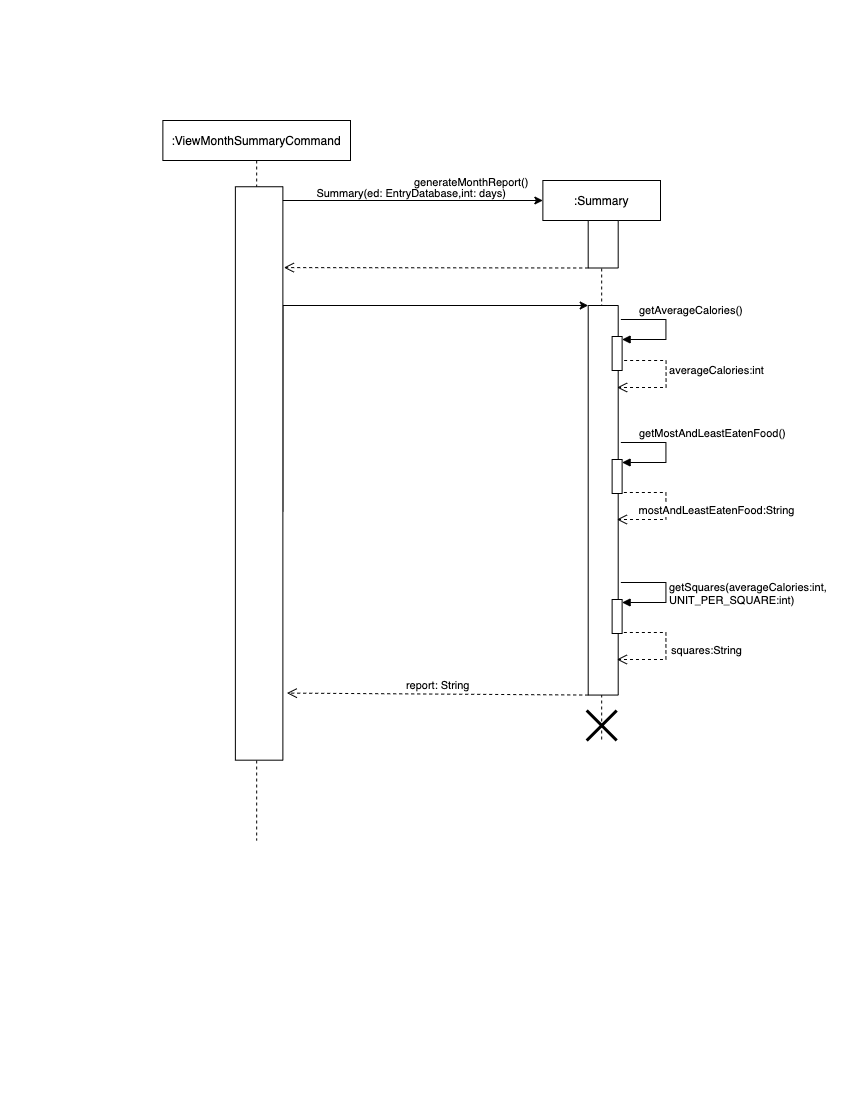

The diagram above was exported from draw.io. Its source (the exported page's mxGraphModel, read from the mxfile embedded in the PNG):
<mxGraphModel dx="1740" dy="894" grid="1" gridSize="10" guides="1" tooltips="1" connect="1" arrows="1" fold="1" page="1" pageScale="1" pageWidth="850" pageHeight="1100" math="0" shadow="0">
  <root>
    <mxCell id="0" />
    <mxCell id="1" parent="0" />
    <mxCell id="3nuBFxr9cyL0pnOWT2aG-1" value=":Summary" style="shape=umlLifeline;perimeter=lifelinePerimeter;container=1;collapsible=0;recursiveResize=0;rounded=0;shadow=0;strokeWidth=1;" parent="1" vertex="1">
      <mxGeometry x="542.37" y="180" width="117.63" height="560" as="geometry" />
    </mxCell>
    <mxCell id="ie_i7VloZM_X4s7Jd8dI-3" value="" style="rounded=0;whiteSpace=wrap;html=1;rotation=90;" parent="3nuBFxr9cyL0pnOWT2aG-1" vertex="1">
      <mxGeometry x="36.57" y="48.75" width="47.5" height="30" as="geometry" />
    </mxCell>
    <mxCell id="ie_i7VloZM_X4s7Jd8dI-10" value="" style="rounded=0;whiteSpace=wrap;html=1;rotation=90;" parent="3nuBFxr9cyL0pnOWT2aG-1" vertex="1">
      <mxGeometry x="-134.45" y="304.78" width="389.56" height="30" as="geometry" />
    </mxCell>
    <mxCell id="ie_i7VloZM_X4s7Jd8dI-23" value="" style="html=1;points=[];perimeter=orthogonalPerimeter;" parent="3nuBFxr9cyL0pnOWT2aG-1" vertex="1">
      <mxGeometry x="69.25" y="156" width="10" height="34" as="geometry" />
    </mxCell>
    <mxCell id="ie_i7VloZM_X4s7Jd8dI-24" value="getAverageCalories()" style="edgeStyle=orthogonalEdgeStyle;html=1;align=left;spacingLeft=2;endArrow=block;rounded=0;entryX=1;entryY=0;" parent="3nuBFxr9cyL0pnOWT2aG-1" edge="1">
      <mxGeometry x="-0.7333" y="9" relative="1" as="geometry">
        <mxPoint x="78" y="139" as="sourcePoint" />
        <Array as="points">
          <mxPoint x="123" y="139" />
          <mxPoint x="123" y="159" />
        </Array>
        <mxPoint x="79.25" y="159" as="targetPoint" />
        <mxPoint as="offset" />
      </mxGeometry>
    </mxCell>
    <mxCell id="gffd5kAj-nQzL8p0sPNN-6" value="" style="html=1;points=[];perimeter=orthogonalPerimeter;" vertex="1" parent="3nuBFxr9cyL0pnOWT2aG-1">
      <mxGeometry x="69.25" y="279" width="10" height="34" as="geometry" />
    </mxCell>
    <mxCell id="gffd5kAj-nQzL8p0sPNN-7" value="getMostAndLeastEatenFood()" style="edgeStyle=orthogonalEdgeStyle;html=1;align=left;spacingLeft=2;endArrow=block;rounded=0;entryX=1;entryY=0;" edge="1" parent="3nuBFxr9cyL0pnOWT2aG-1">
      <mxGeometry x="-0.7333" y="9" relative="1" as="geometry">
        <mxPoint x="78" y="262" as="sourcePoint" />
        <Array as="points">
          <mxPoint x="123" y="262" />
          <mxPoint x="123" y="282" />
        </Array>
        <mxPoint x="79.25" y="282" as="targetPoint" />
        <mxPoint as="offset" />
      </mxGeometry>
    </mxCell>
    <mxCell id="gffd5kAj-nQzL8p0sPNN-8" value="mostAndLeastEatenFood:String" style="html=1;verticalAlign=bottom;endArrow=open;dashed=1;endSize=8;rounded=0;edgeStyle=orthogonalEdgeStyle;exitX=1.175;exitY=0.794;exitDx=0;exitDy=0;exitPerimeter=0;" edge="1" parent="3nuBFxr9cyL0pnOWT2aG-1">
      <mxGeometry x="0.1695" y="-50" relative="1" as="geometry">
        <mxPoint x="74" y="339" as="targetPoint" />
        <mxPoint x="81" y="311.996" as="sourcePoint" />
        <Array as="points">
          <mxPoint x="123" y="312" />
          <mxPoint x="123" y="339" />
        </Array>
        <mxPoint x="50" y="50" as="offset" />
      </mxGeometry>
    </mxCell>
    <mxCell id="gffd5kAj-nQzL8p0sPNN-9" value="" style="html=1;points=[];perimeter=orthogonalPerimeter;" vertex="1" parent="3nuBFxr9cyL0pnOWT2aG-1">
      <mxGeometry x="69.25" y="419" width="10" height="34" as="geometry" />
    </mxCell>
    <mxCell id="gffd5kAj-nQzL8p0sPNN-10" value="getSquares(averageCalories:int, &lt;br&gt;UNIT_PER_SQUARE:int)" style="edgeStyle=orthogonalEdgeStyle;html=1;align=left;spacingLeft=2;endArrow=block;rounded=0;entryX=1;entryY=0;" edge="1" parent="3nuBFxr9cyL0pnOWT2aG-1">
      <mxGeometry x="0.0115" relative="1" as="geometry">
        <mxPoint x="78" y="402" as="sourcePoint" />
        <Array as="points">
          <mxPoint x="123" y="402" />
          <mxPoint x="123" y="422" />
        </Array>
        <mxPoint x="79.25" y="422" as="targetPoint" />
        <mxPoint as="offset" />
      </mxGeometry>
    </mxCell>
    <mxCell id="gffd5kAj-nQzL8p0sPNN-11" value="squares:String" style="html=1;verticalAlign=bottom;endArrow=open;dashed=1;endSize=8;rounded=0;edgeStyle=orthogonalEdgeStyle;exitX=1.175;exitY=0.794;exitDx=0;exitDy=0;exitPerimeter=0;" edge="1" parent="3nuBFxr9cyL0pnOWT2aG-1">
      <mxGeometry x="0.1695" y="-40" relative="1" as="geometry">
        <mxPoint x="74" y="479" as="targetPoint" />
        <mxPoint x="81" y="451.996" as="sourcePoint" />
        <Array as="points">
          <mxPoint x="123" y="452" />
          <mxPoint x="123" y="479" />
        </Array>
        <mxPoint x="40" y="40" as="offset" />
      </mxGeometry>
    </mxCell>
    <mxCell id="ie_i7VloZM_X4s7Jd8dI-39" value="averageCalories:int" style="html=1;verticalAlign=bottom;endArrow=open;dashed=1;endSize=8;rounded=0;edgeStyle=orthogonalEdgeStyle;exitX=1.175;exitY=0.794;exitDx=0;exitDy=0;exitPerimeter=0;" parent="3nuBFxr9cyL0pnOWT2aG-1" edge="1">
      <mxGeometry x="0.0508" y="50" relative="1" as="geometry">
        <mxPoint x="74.25" y="207" as="targetPoint" />
        <mxPoint x="81.25" y="179.99599999999998" as="sourcePoint" />
        <Array as="points">
          <mxPoint x="123.25" y="180" />
          <mxPoint x="123.25" y="207" />
        </Array>
        <mxPoint as="offset" />
      </mxGeometry>
    </mxCell>
    <mxCell id="gffd5kAj-nQzL8p0sPNN-12" value="" style="shape=umlDestroy;whiteSpace=wrap;html=1;strokeWidth=3;" vertex="1" parent="3nuBFxr9cyL0pnOWT2aG-1">
      <mxGeometry x="43.81000000000006" y="530" width="30" height="30" as="geometry" />
    </mxCell>
    <mxCell id="ie_i7VloZM_X4s7Jd8dI-4" value="" style="endArrow=classic;html=1;rounded=0;edgeStyle=orthogonalEdgeStyle;" parent="1" source="gffd5kAj-nQzL8p0sPNN-2" edge="1">
      <mxGeometry relative="1" as="geometry">
        <mxPoint x="392.37" y="200" as="sourcePoint" />
        <mxPoint x="542.37" y="200" as="targetPoint" />
        <Array as="points">
          <mxPoint x="258.37" y="200" />
        </Array>
      </mxGeometry>
    </mxCell>
    <mxCell id="ie_i7VloZM_X4s7Jd8dI-6" value="&amp;nbsp; &amp;nbsp; &amp;nbsp; &amp;nbsp;Summary(ed: EntryDatabase,int: days)" style="edgeLabel;resizable=0;html=1;align=left;verticalAlign=bottom;" parent="ie_i7VloZM_X4s7Jd8dI-4" connectable="0" vertex="1">
      <mxGeometry x="-1" relative="1" as="geometry">
        <mxPoint x="34" y="14" as="offset" />
      </mxGeometry>
    </mxCell>
    <mxCell id="ie_i7VloZM_X4s7Jd8dI-9" value="" style="verticalAlign=bottom;endArrow=open;dashed=1;endSize=8;shadow=0;strokeWidth=1;entryX=0.39;entryY=-0.021;entryDx=0;entryDy=0;entryPerimeter=0;exitX=1;exitY=1;exitDx=0;exitDy=0;" parent="1" edge="1" source="ie_i7VloZM_X4s7Jd8dI-3">
      <mxGeometry relative="1" as="geometry">
        <mxPoint x="283.36749999999995" y="267.0999999999999" as="targetPoint" />
        <mxPoint x="583" y="267" as="sourcePoint" />
      </mxGeometry>
    </mxCell>
    <mxCell id="ie_i7VloZM_X4s7Jd8dI-11" value="" style="endArrow=classic;html=1;rounded=0;edgeStyle=orthogonalEdgeStyle;entryX=0;entryY=1;entryDx=0;entryDy=0;exitX=0.566;exitY=0;exitDx=0;exitDy=0;exitPerimeter=0;" parent="1" source="gffd5kAj-nQzL8p0sPNN-2" target="ie_i7VloZM_X4s7Jd8dI-10" edge="1">
      <mxGeometry relative="1" as="geometry">
        <mxPoint x="392.37" y="305" as="sourcePoint" />
        <mxPoint x="762.87" y="310" as="targetPoint" />
        <Array as="points">
          <mxPoint x="282.37" y="305" />
        </Array>
      </mxGeometry>
    </mxCell>
    <mxCell id="ie_i7VloZM_X4s7Jd8dI-12" value="generateMonthReport()" style="edgeLabel;resizable=0;html=1;align=left;verticalAlign=bottom;" parent="ie_i7VloZM_X4s7Jd8dI-11" connectable="0" vertex="1">
      <mxGeometry x="-1" relative="1" as="geometry">
        <mxPoint x="130" y="-321" as="offset" />
      </mxGeometry>
    </mxCell>
    <mxCell id="gffd5kAj-nQzL8p0sPNN-1" value=":ViewMonthSummaryCommand" style="shape=umlLifeline;perimeter=lifelinePerimeter;whiteSpace=wrap;html=1;container=1;collapsible=0;recursiveResize=0;outlineConnect=0;" vertex="1" parent="1">
      <mxGeometry x="162.37" y="120" width="187.63" height="720" as="geometry" />
    </mxCell>
    <mxCell id="gffd5kAj-nQzL8p0sPNN-2" value="" style="rounded=0;whiteSpace=wrap;html=1;rotation=90;" vertex="1" parent="gffd5kAj-nQzL8p0sPNN-1">
      <mxGeometry x="-190.46" y="329.22" width="573.43" height="47.5" as="geometry" />
    </mxCell>
    <mxCell id="ie_i7VloZM_X4s7Jd8dI-13" value="report: String" style="verticalAlign=bottom;endArrow=open;dashed=1;endSize=8;shadow=0;strokeWidth=1;entryX=0.883;entryY=-0.084;entryDx=0;entryDy=0;entryPerimeter=0;exitX=1;exitY=1;exitDx=0;exitDy=0;" parent="1" target="gffd5kAj-nQzL8p0sPNN-2" edge="1" source="ie_i7VloZM_X4s7Jd8dI-10">
      <mxGeometry relative="1" as="geometry">
        <mxPoint x="272.87" y="863.9999999999998" as="targetPoint" />
        <mxPoint x="563" y="867" as="sourcePoint" />
      </mxGeometry>
    </mxCell>
  </root>
</mxGraphModel>